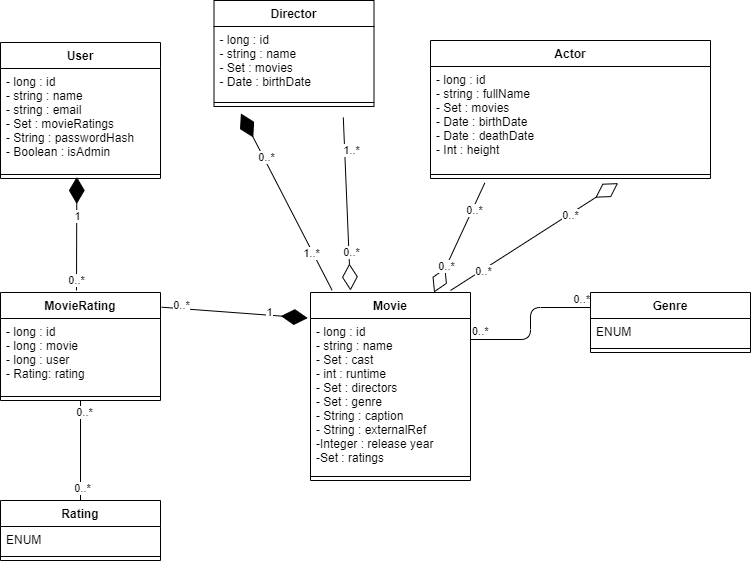

The diagram above was exported from draw.io. Its source (the exported page's mxGraphModel, read from the mxfile embedded in the PNG):
<mxGraphModel dx="1422" dy="762" grid="1" gridSize="10" guides="1" tooltips="1" connect="1" arrows="1" fold="1" page="1" pageScale="1" pageWidth="827" pageHeight="1169" math="0" shadow="0">
  <root>
    <mxCell id="WIyWlLk6GJQsqaUBKTNV-0" />
    <mxCell id="WIyWlLk6GJQsqaUBKTNV-1" parent="WIyWlLk6GJQsqaUBKTNV-0" />
    <mxCell id="eak3Btkujz7_IOqorwIU-10" value="Movie&#10;" style="swimlane;fontStyle=1;align=center;verticalAlign=top;childLayout=stackLayout;horizontal=1;startSize=26;horizontalStack=0;resizeParent=1;resizeParentMax=0;resizeLast=0;collapsible=1;marginBottom=0;" parent="WIyWlLk6GJQsqaUBKTNV-1" vertex="1">
      <mxGeometry x="350" y="372" width="160" height="188" as="geometry" />
    </mxCell>
    <mxCell id="eak3Btkujz7_IOqorwIU-11" value="- long : id&#10;- string : name&#10;- Set : cast&#10;- int : runtime&#10;- Set : directors&#10;- Set : genre&#10;- String : caption&#10;- String : externalRef&#10;-Integer : release year&#10;-Set : ratings" style="text;strokeColor=none;fillColor=none;align=left;verticalAlign=top;spacingLeft=4;spacingRight=4;overflow=hidden;rotatable=0;points=[[0,0.5],[1,0.5]];portConstraint=eastwest;" parent="eak3Btkujz7_IOqorwIU-10" vertex="1">
      <mxGeometry y="26" width="160" height="154" as="geometry" />
    </mxCell>
    <mxCell id="eak3Btkujz7_IOqorwIU-12" value="" style="line;strokeWidth=1;fillColor=none;align=left;verticalAlign=middle;spacingTop=-1;spacingLeft=3;spacingRight=3;rotatable=0;labelPosition=right;points=[];portConstraint=eastwest;" parent="eak3Btkujz7_IOqorwIU-10" vertex="1">
      <mxGeometry y="180" width="160" height="8" as="geometry" />
    </mxCell>
    <mxCell id="eak3Btkujz7_IOqorwIU-18" value="Genre" style="swimlane;fontStyle=1;align=center;verticalAlign=top;childLayout=stackLayout;horizontal=1;startSize=26;horizontalStack=0;resizeParent=1;resizeParentMax=0;resizeLast=0;collapsible=1;marginBottom=0;" parent="WIyWlLk6GJQsqaUBKTNV-1" vertex="1">
      <mxGeometry x="630" y="372" width="160" height="60" as="geometry" />
    </mxCell>
    <mxCell id="eak3Btkujz7_IOqorwIU-19" value="ENUM" style="text;strokeColor=none;fillColor=none;align=left;verticalAlign=top;spacingLeft=4;spacingRight=4;overflow=hidden;rotatable=0;points=[[0,0.5],[1,0.5]];portConstraint=eastwest;" parent="eak3Btkujz7_IOqorwIU-18" vertex="1">
      <mxGeometry y="26" width="160" height="26" as="geometry" />
    </mxCell>
    <mxCell id="eak3Btkujz7_IOqorwIU-20" value="" style="line;strokeWidth=1;fillColor=none;align=left;verticalAlign=middle;spacingTop=-1;spacingLeft=3;spacingRight=3;rotatable=0;labelPosition=right;points=[];portConstraint=eastwest;" parent="eak3Btkujz7_IOqorwIU-18" vertex="1">
      <mxGeometry y="52" width="160" height="8" as="geometry" />
    </mxCell>
    <mxCell id="eak3Btkujz7_IOqorwIU-22" value="MovieRating" style="swimlane;fontStyle=1;align=center;verticalAlign=top;childLayout=stackLayout;horizontal=1;startSize=26;horizontalStack=0;resizeParent=1;resizeParentMax=0;resizeLast=0;collapsible=1;marginBottom=0;" parent="WIyWlLk6GJQsqaUBKTNV-1" vertex="1">
      <mxGeometry x="40" y="372" width="160" height="108" as="geometry" />
    </mxCell>
    <mxCell id="eak3Btkujz7_IOqorwIU-23" value="- long : id&#10;- long : movie&#10;- long : user&#10;- Rating: rating" style="text;strokeColor=none;fillColor=none;align=left;verticalAlign=top;spacingLeft=4;spacingRight=4;overflow=hidden;rotatable=0;points=[[0,0.5],[1,0.5]];portConstraint=eastwest;" parent="eak3Btkujz7_IOqorwIU-22" vertex="1">
      <mxGeometry y="26" width="160" height="74" as="geometry" />
    </mxCell>
    <mxCell id="eak3Btkujz7_IOqorwIU-24" value="" style="line;strokeWidth=1;fillColor=none;align=left;verticalAlign=middle;spacingTop=-1;spacingLeft=3;spacingRight=3;rotatable=0;labelPosition=right;points=[];portConstraint=eastwest;" parent="eak3Btkujz7_IOqorwIU-22" vertex="1">
      <mxGeometry y="100" width="160" height="8" as="geometry" />
    </mxCell>
    <mxCell id="eak3Btkujz7_IOqorwIU-30" value="" style="endArrow=diamondThin;endFill=1;endSize=24;html=1;exitX=1.007;exitY=0.136;exitDx=0;exitDy=0;exitPerimeter=0;entryX=-0.017;entryY=0.136;entryDx=0;entryDy=0;entryPerimeter=0;" parent="WIyWlLk6GJQsqaUBKTNV-1" source="eak3Btkujz7_IOqorwIU-22" target="eak3Btkujz7_IOqorwIU-10" edge="1">
      <mxGeometry width="160" relative="1" as="geometry">
        <mxPoint x="210" y="340" as="sourcePoint" />
        <mxPoint x="370" y="340" as="targetPoint" />
      </mxGeometry>
    </mxCell>
    <mxCell id="eak3Btkujz7_IOqorwIU-32" value="1" style="edgeLabel;html=1;align=center;verticalAlign=middle;resizable=0;points=[];" parent="eak3Btkujz7_IOqorwIU-30" vertex="1" connectable="0">
      <mxGeometry x="0.4715" y="-1" relative="1" as="geometry">
        <mxPoint y="-4.699999999999999" as="offset" />
      </mxGeometry>
    </mxCell>
    <mxCell id="eak3Btkujz7_IOqorwIU-33" value="0..*" style="edgeLabel;html=1;align=center;verticalAlign=middle;resizable=0;points=[];" parent="eak3Btkujz7_IOqorwIU-30" vertex="1" connectable="0">
      <mxGeometry x="-0.7742" y="1" relative="1" as="geometry">
        <mxPoint x="2.33" y="-2.7" as="offset" />
      </mxGeometry>
    </mxCell>
    <mxCell id="eak3Btkujz7_IOqorwIU-34" value="" style="endArrow=none;html=1;edgeStyle=orthogonalEdgeStyle;exitX=1;exitY=0.25;exitDx=0;exitDy=0;entryX=0;entryY=0.25;entryDx=0;entryDy=0;" parent="WIyWlLk6GJQsqaUBKTNV-1" source="eak3Btkujz7_IOqorwIU-10" target="eak3Btkujz7_IOqorwIU-18" edge="1">
      <mxGeometry relative="1" as="geometry">
        <mxPoint x="340" y="330" as="sourcePoint" />
        <mxPoint x="500" y="330" as="targetPoint" />
      </mxGeometry>
    </mxCell>
    <mxCell id="eak3Btkujz7_IOqorwIU-35" value="0..*" style="edgeLabel;resizable=0;html=1;align=left;verticalAlign=bottom;" parent="eak3Btkujz7_IOqorwIU-34" connectable="0" vertex="1">
      <mxGeometry x="-1" relative="1" as="geometry" />
    </mxCell>
    <mxCell id="eak3Btkujz7_IOqorwIU-36" value="0..*" style="edgeLabel;resizable=0;html=1;align=right;verticalAlign=bottom;" parent="eak3Btkujz7_IOqorwIU-34" connectable="0" vertex="1">
      <mxGeometry x="1" relative="1" as="geometry" />
    </mxCell>
    <mxCell id="eak3Btkujz7_IOqorwIU-41" value="Actor&#10;" style="swimlane;fontStyle=1;align=center;verticalAlign=top;childLayout=stackLayout;horizontal=1;startSize=26;horizontalStack=0;resizeParent=1;resizeParentMax=0;resizeLast=0;collapsible=1;marginBottom=0;" parent="WIyWlLk6GJQsqaUBKTNV-1" vertex="1">
      <mxGeometry x="470" y="120" width="280" height="138" as="geometry" />
    </mxCell>
    <mxCell id="eak3Btkujz7_IOqorwIU-42" value="- long : id&#10;- string : fullName&#10;- Set : movies&#10;- Date : birthDate&#10;- Date : deathDate&#10;- Int : height" style="text;strokeColor=none;fillColor=none;align=left;verticalAlign=top;spacingLeft=4;spacingRight=4;overflow=hidden;rotatable=0;points=[[0,0.5],[1,0.5]];portConstraint=eastwest;" parent="eak3Btkujz7_IOqorwIU-41" vertex="1">
      <mxGeometry y="26" width="280" height="104" as="geometry" />
    </mxCell>
    <mxCell id="eak3Btkujz7_IOqorwIU-43" value="" style="line;strokeWidth=1;fillColor=none;align=left;verticalAlign=middle;spacingTop=-1;spacingLeft=3;spacingRight=3;rotatable=0;labelPosition=right;points=[];portConstraint=eastwest;" parent="eak3Btkujz7_IOqorwIU-41" vertex="1">
      <mxGeometry y="130" width="280" height="8" as="geometry" />
    </mxCell>
    <mxCell id="eak3Btkujz7_IOqorwIU-45" value="User" style="swimlane;fontStyle=1;align=center;verticalAlign=top;childLayout=stackLayout;horizontal=1;startSize=26;horizontalStack=0;resizeParent=1;resizeParentMax=0;resizeLast=0;collapsible=1;marginBottom=0;" parent="WIyWlLk6GJQsqaUBKTNV-1" vertex="1">
      <mxGeometry x="40" y="122" width="160" height="136" as="geometry" />
    </mxCell>
    <mxCell id="eak3Btkujz7_IOqorwIU-46" value="- long : id&#10;- string : name&#10;- string : email&#10;- Set : movieRatings&#10;- String : passwordHash&#10;- Boolean : isAdmin" style="text;strokeColor=none;fillColor=none;align=left;verticalAlign=top;spacingLeft=4;spacingRight=4;overflow=hidden;rotatable=0;points=[[0,0.5],[1,0.5]];portConstraint=eastwest;" parent="eak3Btkujz7_IOqorwIU-45" vertex="1">
      <mxGeometry y="26" width="160" height="102" as="geometry" />
    </mxCell>
    <mxCell id="eak3Btkujz7_IOqorwIU-47" value="" style="line;strokeWidth=1;fillColor=none;align=left;verticalAlign=middle;spacingTop=-1;spacingLeft=3;spacingRight=3;rotatable=0;labelPosition=right;points=[];portConstraint=eastwest;" parent="eak3Btkujz7_IOqorwIU-45" vertex="1">
      <mxGeometry y="128" width="160" height="8" as="geometry" />
    </mxCell>
    <mxCell id="eak3Btkujz7_IOqorwIU-49" value="Director" style="swimlane;fontStyle=1;align=center;verticalAlign=top;childLayout=stackLayout;horizontal=1;startSize=26;horizontalStack=0;resizeParent=1;resizeParentMax=0;resizeLast=0;collapsible=1;marginBottom=0;" parent="WIyWlLk6GJQsqaUBKTNV-1" vertex="1">
      <mxGeometry x="253.5" y="80" width="160" height="106" as="geometry" />
    </mxCell>
    <mxCell id="eak3Btkujz7_IOqorwIU-50" value="- long : id&#10;- string : name&#10;- Set : movies&#10;- Date : birthDate" style="text;strokeColor=none;fillColor=none;align=left;verticalAlign=top;spacingLeft=4;spacingRight=4;overflow=hidden;rotatable=0;points=[[0,0.5],[1,0.5]];portConstraint=eastwest;" parent="eak3Btkujz7_IOqorwIU-49" vertex="1">
      <mxGeometry y="26" width="160" height="72" as="geometry" />
    </mxCell>
    <mxCell id="eak3Btkujz7_IOqorwIU-51" value="" style="line;strokeWidth=1;fillColor=none;align=left;verticalAlign=middle;spacingTop=-1;spacingLeft=3;spacingRight=3;rotatable=0;labelPosition=right;points=[];portConstraint=eastwest;" parent="eak3Btkujz7_IOqorwIU-49" vertex="1">
      <mxGeometry y="98" width="160" height="8" as="geometry" />
    </mxCell>
    <mxCell id="eak3Btkujz7_IOqorwIU-64" value="" style="endArrow=diamondThin;endFill=1;endSize=24;html=1;entryX=0.477;entryY=1.095;entryDx=0;entryDy=0;entryPerimeter=0;" parent="WIyWlLk6GJQsqaUBKTNV-1" edge="1">
      <mxGeometry width="160" relative="1" as="geometry">
        <mxPoint x="116" y="370" as="sourcePoint" />
        <mxPoint x="116.31999999999994" y="256.47" as="targetPoint" />
      </mxGeometry>
    </mxCell>
    <mxCell id="eak3Btkujz7_IOqorwIU-65" value="1" style="edgeLabel;html=1;align=center;verticalAlign=middle;resizable=0;points=[];" parent="eak3Btkujz7_IOqorwIU-64" vertex="1" connectable="0">
      <mxGeometry x="0.318" relative="1" as="geometry">
        <mxPoint as="offset" />
      </mxGeometry>
    </mxCell>
    <mxCell id="eak3Btkujz7_IOqorwIU-66" value="0..*" style="edgeLabel;html=1;align=center;verticalAlign=middle;resizable=0;points=[];" parent="eak3Btkujz7_IOqorwIU-64" vertex="1" connectable="0">
      <mxGeometry x="-0.8232" y="1" relative="1" as="geometry">
        <mxPoint as="offset" />
      </mxGeometry>
    </mxCell>
    <mxCell id="eak3Btkujz7_IOqorwIU-67" value="" style="endArrow=diamondThin;endFill=0;endSize=24;html=1;exitX=0.805;exitY=1.192;exitDx=0;exitDy=0;exitPerimeter=0;" parent="WIyWlLk6GJQsqaUBKTNV-1" edge="1">
      <mxGeometry width="160" relative="1" as="geometry">
        <mxPoint x="382.79999999999995" y="196.99199999999996" as="sourcePoint" />
        <mxPoint x="390" y="370" as="targetPoint" />
        <Array as="points" />
      </mxGeometry>
    </mxCell>
    <mxCell id="eak3Btkujz7_IOqorwIU-69" value="0..*" style="edgeLabel;html=1;align=center;verticalAlign=middle;resizable=0;points=[];" parent="eak3Btkujz7_IOqorwIU-67" vertex="1" connectable="0">
      <mxGeometry x="0.5592" y="2" relative="1" as="geometry">
        <mxPoint as="offset" />
      </mxGeometry>
    </mxCell>
    <mxCell id="eak3Btkujz7_IOqorwIU-70" value="1..*" style="edgeLabel;html=1;align=center;verticalAlign=middle;resizable=0;points=[];" parent="eak3Btkujz7_IOqorwIU-67" vertex="1" connectable="0">
      <mxGeometry x="-0.7954" relative="1" as="geometry">
        <mxPoint x="7.01" y="14.829999999999998" as="offset" />
      </mxGeometry>
    </mxCell>
    <mxCell id="eak3Btkujz7_IOqorwIU-71" value="" style="endArrow=diamondThin;endFill=0;endSize=24;html=1;exitX=0.194;exitY=1.082;exitDx=0;exitDy=0;exitPerimeter=0;" parent="WIyWlLk6GJQsqaUBKTNV-1" target="eak3Btkujz7_IOqorwIU-10" edge="1">
      <mxGeometry width="160" relative="1" as="geometry">
        <mxPoint x="524.3199999999999" y="262.39599999999996" as="sourcePoint" />
        <mxPoint x="500" y="330" as="targetPoint" />
      </mxGeometry>
    </mxCell>
    <mxCell id="eak3Btkujz7_IOqorwIU-72" value="&lt;span style=&quot;color: rgba(0 , 0 , 0 , 0) ; font-family: monospace ; font-size: 0px ; background-color: rgb(248 , 249 , 250)&quot;&gt;%3CmxGraphModel%3E%3Croot%3E%3CmxCell%20id%3D%220%22%2F%3E%3CmxCell%20id%3D%221%22%20parent%3D%220%22%2F%3E%3CmxCell%20id%3D%222%22%20value%3D%221..*%22%20style%3D%22edgeLabel%3Bhtml%3D1%3Balign%3Dcenter%3BverticalAlign%3Dmiddle%3Bresizable%3D0%3Bpoints%3D%5B%5D%3B%22%20vertex%3D%221%22%20connectable%3D%220%22%20parent%3D%221%22%3E%3CmxGeometry%20x%3D%22541.2848804913181%22%20y%3D%22214.32334438961198%22%20as%3D%22geometry%22%2F%3E%3C%2FmxCell%3E%3C%2Froot%3E%3C%2FmxGraphModel%3E&lt;/span&gt;" style="edgeLabel;html=1;align=center;verticalAlign=middle;resizable=0;points=[];" parent="eak3Btkujz7_IOqorwIU-71" vertex="1" connectable="0">
      <mxGeometry x="-0.7711" relative="1" as="geometry">
        <mxPoint as="offset" />
      </mxGeometry>
    </mxCell>
    <mxCell id="eak3Btkujz7_IOqorwIU-73" value="0..*" style="edgeLabel;html=1;align=center;verticalAlign=middle;resizable=0;points=[];" parent="eak3Btkujz7_IOqorwIU-71" vertex="1" connectable="0">
      <mxGeometry x="-0.8307" y="1" relative="1" as="geometry">
        <mxPoint x="-7.28" y="17.85" as="offset" />
      </mxGeometry>
    </mxCell>
    <mxCell id="eak3Btkujz7_IOqorwIU-74" value="0..*" style="edgeLabel;html=1;align=center;verticalAlign=middle;resizable=0;points=[];" parent="eak3Btkujz7_IOqorwIU-71" vertex="1" connectable="0">
      <mxGeometry x="0.5305" relative="1" as="geometry">
        <mxPoint as="offset" />
      </mxGeometry>
    </mxCell>
    <mxCell id="3JZfdsHFDpyTTt0KCY1i-0" value="" style="endArrow=diamondThin;endFill=1;endSize=24;html=1;exitX=0.135;exitY=-0.012;exitDx=0;exitDy=0;exitPerimeter=0;entryX=0.165;entryY=1.038;entryDx=0;entryDy=0;entryPerimeter=0;" parent="WIyWlLk6GJQsqaUBKTNV-1" source="eak3Btkujz7_IOqorwIU-10" edge="1">
      <mxGeometry width="160" relative="1" as="geometry">
        <mxPoint x="330" y="380" as="sourcePoint" />
        <mxPoint x="280.4000000000001" y="192.98800000000006" as="targetPoint" />
      </mxGeometry>
    </mxCell>
    <mxCell id="3JZfdsHFDpyTTt0KCY1i-1" value="0..*" style="edgeLabel;html=1;align=center;verticalAlign=middle;resizable=0;points=[];" parent="3JZfdsHFDpyTTt0KCY1i-0" vertex="1" connectable="0">
      <mxGeometry x="0.4985" y="-2" relative="1" as="geometry">
        <mxPoint as="offset" />
      </mxGeometry>
    </mxCell>
    <mxCell id="3JZfdsHFDpyTTt0KCY1i-2" value="1..*" style="edgeLabel;html=1;align=center;verticalAlign=middle;resizable=0;points=[];" parent="3JZfdsHFDpyTTt0KCY1i-0" vertex="1" connectable="0">
      <mxGeometry x="-0.5694" y="2" relative="1" as="geometry">
        <mxPoint as="offset" />
      </mxGeometry>
    </mxCell>
    <mxCell id="UaiKuJoEVrkE86-VB7Dt-0" value="" style="endArrow=diamondThin;endFill=0;endSize=24;html=1;entryX=0.67;entryY=1.085;entryDx=0;entryDy=0;entryPerimeter=0;" parent="WIyWlLk6GJQsqaUBKTNV-1" edge="1">
      <mxGeometry width="160" relative="1" as="geometry">
        <mxPoint x="490" y="370" as="sourcePoint" />
        <mxPoint x="657.5999999999999" y="262.6300000000001" as="targetPoint" />
      </mxGeometry>
    </mxCell>
    <mxCell id="UaiKuJoEVrkE86-VB7Dt-1" value="0..*" style="edgeLabel;html=1;align=center;verticalAlign=middle;resizable=0;points=[];" parent="UaiKuJoEVrkE86-VB7Dt-0" vertex="1" connectable="0">
      <mxGeometry x="0.4179" y="-1" relative="1" as="geometry">
        <mxPoint as="offset" />
      </mxGeometry>
    </mxCell>
    <mxCell id="UaiKuJoEVrkE86-VB7Dt-2" value="0..*" style="edgeLabel;html=1;align=center;verticalAlign=middle;resizable=0;points=[];" parent="UaiKuJoEVrkE86-VB7Dt-0" vertex="1" connectable="0">
      <mxGeometry x="-0.6282" y="-2" relative="1" as="geometry">
        <mxPoint y="-1" as="offset" />
      </mxGeometry>
    </mxCell>
    <mxCell id="3StTMnaCihIHW2X0PezV-0" value="Rating" style="swimlane;fontStyle=1;align=center;verticalAlign=top;childLayout=stackLayout;horizontal=1;startSize=26;horizontalStack=0;resizeParent=1;resizeParentMax=0;resizeLast=0;collapsible=1;marginBottom=0;" vertex="1" parent="WIyWlLk6GJQsqaUBKTNV-1">
      <mxGeometry x="40" y="580" width="160" height="60" as="geometry" />
    </mxCell>
    <mxCell id="3StTMnaCihIHW2X0PezV-1" value="ENUM" style="text;strokeColor=none;fillColor=none;align=left;verticalAlign=top;spacingLeft=4;spacingRight=4;overflow=hidden;rotatable=0;points=[[0,0.5],[1,0.5]];portConstraint=eastwest;" vertex="1" parent="3StTMnaCihIHW2X0PezV-0">
      <mxGeometry y="26" width="160" height="26" as="geometry" />
    </mxCell>
    <mxCell id="3StTMnaCihIHW2X0PezV-2" value="" style="line;strokeWidth=1;fillColor=none;align=left;verticalAlign=middle;spacingTop=-1;spacingLeft=3;spacingRight=3;rotatable=0;labelPosition=right;points=[];portConstraint=eastwest;" vertex="1" parent="3StTMnaCihIHW2X0PezV-0">
      <mxGeometry y="52" width="160" height="8" as="geometry" />
    </mxCell>
    <mxCell id="3StTMnaCihIHW2X0PezV-3" value="" style="endArrow=none;html=1;entryX=0.5;entryY=1;entryDx=0;entryDy=0;exitX=0.5;exitY=0;exitDx=0;exitDy=0;" edge="1" parent="WIyWlLk6GJQsqaUBKTNV-1" source="3StTMnaCihIHW2X0PezV-0" target="eak3Btkujz7_IOqorwIU-22">
      <mxGeometry width="50" height="50" relative="1" as="geometry">
        <mxPoint x="90" y="560" as="sourcePoint" />
        <mxPoint x="140" y="510" as="targetPoint" />
      </mxGeometry>
    </mxCell>
    <mxCell id="3StTMnaCihIHW2X0PezV-4" value="0..*" style="edgeLabel;html=1;align=center;verticalAlign=middle;resizable=0;points=[];" vertex="1" connectable="0" parent="3StTMnaCihIHW2X0PezV-3">
      <mxGeometry x="0.78" y="-3" relative="1" as="geometry">
        <mxPoint as="offset" />
      </mxGeometry>
    </mxCell>
    <mxCell id="3StTMnaCihIHW2X0PezV-5" value="0..*" style="edgeLabel;html=1;align=center;verticalAlign=middle;resizable=0;points=[];" vertex="1" connectable="0" parent="3StTMnaCihIHW2X0PezV-3">
      <mxGeometry x="-0.74" y="-1" relative="1" as="geometry">
        <mxPoint as="offset" />
      </mxGeometry>
    </mxCell>
  </root>
</mxGraphModel>